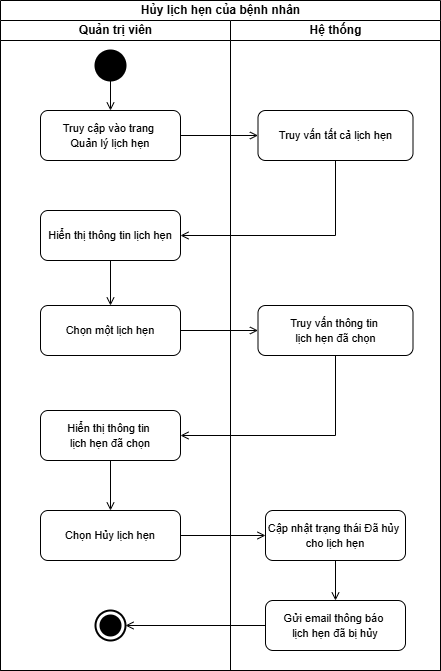

The diagram above was exported from draw.io. Its source (the exported page's mxGraphModel, read from the mxfile embedded in the PNG):
<mxGraphModel dx="928" dy="479" grid="1" gridSize="10" guides="1" tooltips="1" connect="1" arrows="1" fold="1" page="1" pageScale="1" pageWidth="1100" pageHeight="850" math="0" shadow="0">
  <root>
    <mxCell id="0" />
    <mxCell id="1" parent="0" />
    <mxCell id="2" value="Hủy lịch hẹn của bệnh nhân" style="swimlane;childLayout=stackLayout;resizeParent=1;resizeParentMax=0;startSize=20;html=1;" vertex="1" parent="1">
      <mxGeometry x="380.00000000000045" y="130" width="440" height="670" as="geometry" />
    </mxCell>
    <mxCell id="3" value="Quản trị viên" style="swimlane;startSize=20;html=1;" vertex="1" parent="2">
      <mxGeometry y="20" width="230" height="650" as="geometry" />
    </mxCell>
    <mxCell id="4" value="" style="shape=ellipse;html=1;fillColor=strokeColor;strokeWidth=2;verticalLabelPosition=bottom;verticalAlignment=top;perimeter=ellipsePerimeter;" vertex="1" parent="3">
      <mxGeometry x="94.99999999999955" y="30" width="30" height="30" as="geometry" />
    </mxCell>
    <mxCell id="5" value="" style="endArrow=open;html=1;rounded=0;align=center;verticalAlign=top;endFill=0;labelBackgroundColor=none;endSize=6;entryX=0.5;entryY=0;entryDx=0;entryDy=0;exitX=0.5;exitY=1;exitDx=0;exitDy=0;" edge="1" parent="3" source="4" target="6">
      <mxGeometry relative="1" as="geometry">
        <mxPoint x="99.99999999999955" y="70" as="sourcePoint" />
        <mxPoint x="59.999999999999545" y="65" as="targetPoint" />
      </mxGeometry>
    </mxCell>
    <mxCell id="6" value="&lt;span style=&quot;text-wrap-mode: nowrap; background-color: rgb(255, 255, 255);&quot;&gt;&lt;font style=&quot;font-size: 11px;&quot;&gt;Truy cập vào trang&amp;nbsp;&lt;/font&gt;&lt;/span&gt;&lt;div&gt;&lt;font style=&quot;font-size: 11px;&quot;&gt;Quản lý lịch hẹn&lt;/font&gt;&lt;/div&gt;" style="rounded=1;whiteSpace=wrap;html=1;" vertex="1" parent="3">
      <mxGeometry x="40" y="90" width="140" height="50" as="geometry" />
    </mxCell>
    <mxCell id="7" value="&lt;span style=&quot;font-size: 11px; text-wrap-mode: nowrap; background-color: rgb(255, 255, 255);&quot;&gt;Hiển thị thông tin lịch hẹn&lt;/span&gt;" style="rounded=1;whiteSpace=wrap;html=1;" vertex="1" parent="3">
      <mxGeometry x="39.999999999999545" y="190" width="140" height="50" as="geometry" />
    </mxCell>
    <mxCell id="8" value="&lt;span style=&quot;font-size: 11px; text-wrap-mode: nowrap; background-color: rgb(255, 255, 255);&quot;&gt;Chọn một lịch hẹn&lt;/span&gt;" style="rounded=1;whiteSpace=wrap;html=1;" vertex="1" parent="3">
      <mxGeometry x="39.999999999999545" y="285" width="140" height="50" as="geometry" />
    </mxCell>
    <mxCell id="9" value="" style="endArrow=open;html=1;rounded=0;align=center;verticalAlign=top;endFill=0;labelBackgroundColor=none;endSize=6;" edge="1" parent="3" source="7" target="8">
      <mxGeometry relative="1" as="geometry">
        <mxPoint x="-150.00000000000045" y="210" as="sourcePoint" />
        <mxPoint x="-73.00000000000045" y="210" as="targetPoint" />
      </mxGeometry>
    </mxCell>
    <mxCell id="10" value="&lt;span style=&quot;font-size: 11px; text-wrap-mode: nowrap; background-color: rgb(255, 255, 255);&quot;&gt;Hiển thị thông tin&amp;nbsp;&lt;/span&gt;&lt;div&gt;&lt;span style=&quot;font-size: 11px; text-wrap-mode: nowrap; background-color: rgb(255, 255, 255);&quot;&gt;lịch hẹn đã chọn&lt;/span&gt;&lt;/div&gt;" style="rounded=1;whiteSpace=wrap;html=1;" vertex="1" parent="3">
      <mxGeometry x="39.999999999999545" y="390" width="140" height="50" as="geometry" />
    </mxCell>
    <mxCell id="11" value="" style="html=1;shape=mxgraph.sysml.actFinal;strokeWidth=2;verticalLabelPosition=bottom;verticalAlignment=top;" vertex="1" parent="3">
      <mxGeometry x="94.99999999999955" y="590" width="30" height="30" as="geometry" />
    </mxCell>
    <mxCell id="12" value="&lt;span style=&quot;font-size: 11px; text-wrap-mode: nowrap; background-color: rgb(255, 255, 255);&quot;&gt;Chọn Hủy lịch hẹn&lt;/span&gt;" style="rounded=1;whiteSpace=wrap;html=1;" vertex="1" parent="3">
      <mxGeometry x="39.999999999999545" y="490" width="140" height="50" as="geometry" />
    </mxCell>
    <mxCell id="13" value="" style="endArrow=open;html=1;rounded=0;align=center;verticalAlign=top;endFill=0;labelBackgroundColor=none;endSize=6;" edge="1" parent="3" source="10" target="12">
      <mxGeometry relative="1" as="geometry">
        <mxPoint x="-40.000000000000455" y="430" as="sourcePoint" />
        <mxPoint x="36.999999999999545" y="430" as="targetPoint" />
      </mxGeometry>
    </mxCell>
    <mxCell id="14" value="Hệ thống" style="swimlane;startSize=20;html=1;" vertex="1" parent="2">
      <mxGeometry x="230" y="20" width="210" height="650" as="geometry" />
    </mxCell>
    <mxCell id="15" value="&lt;span style=&quot;font-size: 11px; text-wrap-mode: nowrap; background-color: rgb(255, 255, 255);&quot;&gt;Truy vấn tất cả lịch hẹn&lt;/span&gt;" style="rounded=1;whiteSpace=wrap;html=1;" vertex="1" parent="14">
      <mxGeometry x="27.499999999999545" y="90" width="155" height="50" as="geometry" />
    </mxCell>
    <mxCell id="16" value="&lt;span style=&quot;font-size: 11px; text-wrap-mode: nowrap; background-color: rgb(255, 255, 255);&quot;&gt;Truy vấn thông tin&amp;nbsp;&lt;/span&gt;&lt;div&gt;&lt;span style=&quot;font-size: 11px; text-wrap-mode: nowrap; background-color: rgb(255, 255, 255);&quot;&gt;lịch hẹn đã chọn&lt;/span&gt;&lt;/div&gt;" style="rounded=1;whiteSpace=wrap;html=1;" vertex="1" parent="14">
      <mxGeometry x="27.499999999999545" y="285" width="155" height="50" as="geometry" />
    </mxCell>
    <mxCell id="17" value="&lt;span style=&quot;font-size: 11px; text-wrap-mode: nowrap; background-color: rgb(255, 255, 255);&quot;&gt;Cập nhật trạng thái Đã hủy&amp;nbsp;&lt;/span&gt;&lt;div&gt;&lt;span style=&quot;font-size: 11px; text-wrap-mode: nowrap; background-color: rgb(255, 255, 255);&quot;&gt;cho lịch hẹn&lt;/span&gt;&lt;/div&gt;" style="rounded=1;whiteSpace=wrap;html=1;" vertex="1" parent="14">
      <mxGeometry x="34.999999999999545" y="490" width="140" height="50" as="geometry" />
    </mxCell>
    <mxCell id="18" value="&lt;span style=&quot;font-size: 11px; text-wrap-mode: nowrap; background-color: rgb(255, 255, 255);&quot;&gt;Gửi email thông báo&amp;nbsp;&lt;/span&gt;&lt;div&gt;&lt;span style=&quot;font-size: 11px; text-wrap-mode: nowrap; background-color: rgb(255, 255, 255);&quot;&gt;lịch hẹn đã bị hủy&lt;/span&gt;&lt;/div&gt;" style="rounded=1;whiteSpace=wrap;html=1;" vertex="1" parent="14">
      <mxGeometry x="34.999999999999545" y="580" width="140" height="50" as="geometry" />
    </mxCell>
    <mxCell id="19" value="" style="endArrow=open;html=1;rounded=0;align=center;verticalAlign=top;endFill=0;labelBackgroundColor=none;endSize=6;" edge="1" parent="14" source="17" target="18">
      <mxGeometry relative="1" as="geometry">
        <mxPoint x="29.999999999999545" y="550" as="sourcePoint" />
        <mxPoint x="106.99999999999955" y="550" as="targetPoint" />
      </mxGeometry>
    </mxCell>
    <mxCell id="20" value="" style="endArrow=open;html=1;rounded=0;align=center;verticalAlign=top;endFill=0;labelBackgroundColor=none;endSize=6;" edge="1" parent="2" source="6" target="15">
      <mxGeometry relative="1" as="geometry">
        <mxPoint x="84.99999999999955" y="175" as="sourcePoint" />
        <mxPoint x="59.999999999999545" y="195" as="targetPoint" />
      </mxGeometry>
    </mxCell>
    <mxCell id="21" value="" style="endArrow=open;html=1;rounded=0;align=center;verticalAlign=top;endFill=0;labelBackgroundColor=none;endSize=6;" edge="1" parent="2" source="15" target="7">
      <mxGeometry relative="1" as="geometry">
        <mxPoint x="334.9999999999998" y="260" as="sourcePoint" />
        <mxPoint x="339.99999999999955" y="480" as="targetPoint" />
        <Array as="points">
          <mxPoint x="334.99999999999955" y="235" />
        </Array>
      </mxGeometry>
    </mxCell>
    <mxCell id="22" value="" style="endArrow=open;html=1;rounded=0;align=center;verticalAlign=top;endFill=0;labelBackgroundColor=none;endSize=6;" edge="1" parent="2" source="8" target="16">
      <mxGeometry relative="1" as="geometry">
        <mxPoint x="-90.00000000000045" y="240" as="sourcePoint" />
        <mxPoint x="-13.000000000000455" y="240" as="targetPoint" />
      </mxGeometry>
    </mxCell>
    <mxCell id="23" value="" style="endArrow=open;html=1;rounded=0;align=center;verticalAlign=top;endFill=0;labelBackgroundColor=none;endSize=6;" edge="1" parent="2" source="16" target="10">
      <mxGeometry relative="1" as="geometry">
        <mxPoint x="209.99999999999955" y="330" as="sourcePoint" />
        <mxPoint x="334.99999999999955" y="400" as="targetPoint" />
        <Array as="points">
          <mxPoint x="334.99999999999955" y="435" />
        </Array>
      </mxGeometry>
    </mxCell>
    <mxCell id="24" value="" style="endArrow=open;html=1;rounded=0;align=center;verticalAlign=top;endFill=0;labelBackgroundColor=none;endSize=6;" edge="1" parent="2" source="12" target="17">
      <mxGeometry relative="1" as="geometry">
        <mxPoint x="-170.00000000000045" y="490" as="sourcePoint" />
        <mxPoint x="-93.00000000000045" y="490" as="targetPoint" />
      </mxGeometry>
    </mxCell>
    <mxCell id="25" value="" style="endArrow=open;html=1;rounded=0;align=center;verticalAlign=top;endFill=0;labelBackgroundColor=none;endSize=6;entryX=1;entryY=0.5;entryDx=0;entryDy=0;entryPerimeter=0;" edge="1" parent="2" source="18" target="11">
      <mxGeometry relative="1" as="geometry">
        <mxPoint x="-30.000000000000455" y="640" as="sourcePoint" />
        <mxPoint x="149.99999999999955" y="650" as="targetPoint" />
      </mxGeometry>
    </mxCell>
  </root>
</mxGraphModel>